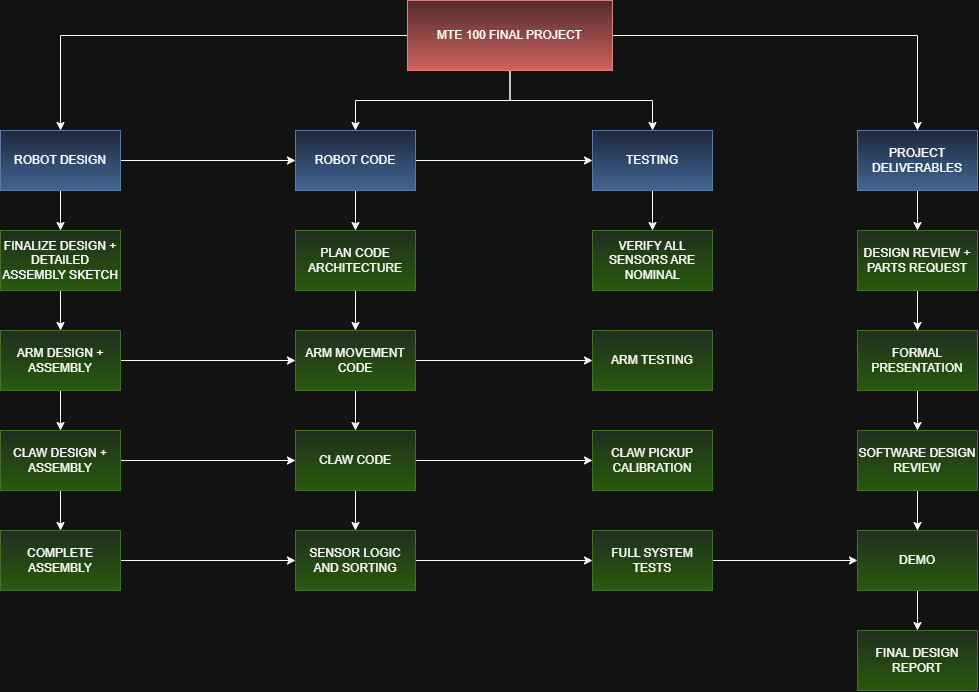

The diagram above was exported from draw.io. Its source (the exported page's mxGraphModel, read from the mxfile embedded in the PNG):
<mxGraphModel dx="1189" dy="803" grid="1" gridSize="10" guides="1" tooltips="1" connect="1" arrows="1" fold="1" page="1" pageScale="1" pageWidth="850" pageHeight="1100" math="0" shadow="0">
  <root>
    <mxCell id="0" />
    <mxCell id="1" parent="0" />
    <mxCell id="RTQkVR8TKpH7UiRAt2EG-17" edge="1" parent="1" source="RTQkVR8TKpH7UiRAt2EG-2" style="edgeStyle=orthogonalEdgeStyle;rounded=0;orthogonalLoop=1;jettySize=auto;html=1;defaultLabelBackgroundColor=page;entryX=0.5;entryY=0;entryDx=0;entryDy=0;" target="RTQkVR8TKpH7UiRAt2EG-3">
      <mxGeometry relative="1" as="geometry">
        <mxPoint x="422.5" y="170" as="targetPoint" />
      </mxGeometry>
    </mxCell>
    <mxCell id="RTQkVR8TKpH7UiRAt2EG-18" edge="1" parent="1" source="RTQkVR8TKpH7UiRAt2EG-2" style="edgeStyle=orthogonalEdgeStyle;rounded=0;orthogonalLoop=1;jettySize=auto;html=1;defaultLabelBackgroundColor=page;entryX=0.5;entryY=0;entryDx=0;entryDy=0;" target="RTQkVR8TKpH7UiRAt2EG-6">
      <mxGeometry relative="1" x="-0.729" as="geometry">
        <mxPoint x="422.5" y="180" as="targetPoint" />
      </mxGeometry>
    </mxCell>
    <mxCell id="RTQkVR8TKpH7UiRAt2EG-19" edge="1" parent="1" source="RTQkVR8TKpH7UiRAt2EG-2" style="edgeStyle=orthogonalEdgeStyle;rounded=0;orthogonalLoop=1;jettySize=auto;html=1;defaultLabelBackgroundColor=page;entryX=0.5;entryY=0;entryDx=0;entryDy=0;" target="RTQkVR8TKpH7UiRAt2EG-7">
      <mxGeometry relative="1" as="geometry">
        <mxPoint x="450" y="210" as="targetPoint" />
      </mxGeometry>
    </mxCell>
    <mxCell id="RTQkVR8TKpH7UiRAt2EG-20" edge="1" parent="1" source="RTQkVR8TKpH7UiRAt2EG-2" style="edgeStyle=orthogonalEdgeStyle;rounded=0;orthogonalLoop=1;jettySize=auto;html=1;defaultLabelBackgroundColor=page;entryX=0.5;entryY=0;entryDx=0;entryDy=0;" target="RTQkVR8TKpH7UiRAt2EG-4">
      <mxGeometry relative="1" as="geometry">
        <mxPoint x="780" y="100" as="targetPoint" />
      </mxGeometry>
    </mxCell>
    <mxCell id="RTQkVR8TKpH7UiRAt2EG-2" parent="1" style="rounded=0;whiteSpace=wrap;html=1;fillColor=#f8cecc;strokeColor=#b85450;gradientColor=#ea6b66;" value="MTE 100 FINAL PROJECT" vertex="1">
      <mxGeometry height="70" width="205" x="420" y="70" as="geometry" />
    </mxCell>
    <mxCell id="RTQkVR8TKpH7UiRAt2EG-21" edge="1" parent="1" source="RTQkVR8TKpH7UiRAt2EG-3" style="edgeStyle=none;rounded=0;orthogonalLoop=1;jettySize=auto;html=1;entryX=0;entryY=0.5;entryDx=0;entryDy=0;defaultLabelBackgroundColor=page;" target="RTQkVR8TKpH7UiRAt2EG-6">
      <mxGeometry relative="1" as="geometry" />
    </mxCell>
    <mxCell id="RTQkVR8TKpH7UiRAt2EG-30" edge="1" parent="1" source="RTQkVR8TKpH7UiRAt2EG-3" style="edgeStyle=none;rounded=0;orthogonalLoop=1;jettySize=auto;html=1;defaultLabelBackgroundColor=page;" target="RTQkVR8TKpH7UiRAt2EG-25">
      <mxGeometry relative="1" as="geometry" />
    </mxCell>
    <mxCell id="RTQkVR8TKpH7UiRAt2EG-3" parent="1" style="rounded=0;whiteSpace=wrap;html=1;fillColor=#dae8fc;strokeColor=#6c8ebf;gradientColor=#7ea6e0;" value="ROBOT DESIGN" vertex="1">
      <mxGeometry height="60" width="120" x="13" y="200" as="geometry" />
    </mxCell>
    <mxCell id="RTQkVR8TKpH7UiRAt2EG-45" edge="1" parent="1" source="RTQkVR8TKpH7UiRAt2EG-4" style="edgeStyle=none;rounded=0;orthogonalLoop=1;jettySize=auto;html=1;entryX=0.5;entryY=0;entryDx=0;entryDy=0;defaultLabelBackgroundColor=page;" target="RTQkVR8TKpH7UiRAt2EG-44">
      <mxGeometry relative="1" as="geometry" />
    </mxCell>
    <mxCell id="RTQkVR8TKpH7UiRAt2EG-4" parent="1" style="rounded=0;whiteSpace=wrap;html=1;fillColor=#dae8fc;strokeColor=#6c8ebf;gradientColor=#7ea6e0;" value="PROJECT DELIVERABLES" vertex="1">
      <mxGeometry height="60" width="120" x="870" y="200" as="geometry" />
    </mxCell>
    <mxCell id="RTQkVR8TKpH7UiRAt2EG-22" edge="1" parent="1" source="RTQkVR8TKpH7UiRAt2EG-6" style="edgeStyle=none;rounded=0;orthogonalLoop=1;jettySize=auto;html=1;defaultLabelBackgroundColor=page;" target="RTQkVR8TKpH7UiRAt2EG-7">
      <mxGeometry relative="1" as="geometry" />
    </mxCell>
    <mxCell id="RTQkVR8TKpH7UiRAt2EG-36" edge="1" parent="1" source="RTQkVR8TKpH7UiRAt2EG-6" style="edgeStyle=none;rounded=0;orthogonalLoop=1;jettySize=auto;html=1;entryX=0.5;entryY=0;entryDx=0;entryDy=0;defaultLabelBackgroundColor=page;" target="RTQkVR8TKpH7UiRAt2EG-35">
      <mxGeometry relative="1" as="geometry" />
    </mxCell>
    <mxCell id="RTQkVR8TKpH7UiRAt2EG-6" parent="1" style="rounded=0;whiteSpace=wrap;html=1;fillColor=#dae8fc;strokeColor=#6c8ebf;gradientColor=#7ea6e0;" value="ROBOT CODE" vertex="1">
      <mxGeometry height="60" width="120" x="308" y="200" as="geometry" />
    </mxCell>
    <mxCell id="RTQkVR8TKpH7UiRAt2EG-43" edge="1" parent="1" source="RTQkVR8TKpH7UiRAt2EG-7" style="edgeStyle=none;rounded=0;orthogonalLoop=1;jettySize=auto;html=1;entryX=0.5;entryY=0;entryDx=0;entryDy=0;defaultLabelBackgroundColor=page;" target="RTQkVR8TKpH7UiRAt2EG-42">
      <mxGeometry relative="1" as="geometry" />
    </mxCell>
    <mxCell id="RTQkVR8TKpH7UiRAt2EG-7" parent="1" style="rounded=0;whiteSpace=wrap;html=1;fillColor=#dae8fc;strokeColor=#6c8ebf;gradientColor=#7ea6e0;" value="TESTING" vertex="1">
      <mxGeometry height="60" width="120" x="605" y="200" as="geometry" />
    </mxCell>
    <mxCell id="RTQkVR8TKpH7UiRAt2EG-32" edge="1" parent="1" source="RTQkVR8TKpH7UiRAt2EG-8" style="edgeStyle=none;rounded=0;orthogonalLoop=1;jettySize=auto;html=1;entryX=0.5;entryY=0;entryDx=0;entryDy=0;defaultLabelBackgroundColor=page;" target="RTQkVR8TKpH7UiRAt2EG-13">
      <mxGeometry relative="1" as="geometry" />
    </mxCell>
    <mxCell id="RTQkVR8TKpH7UiRAt2EG-40" edge="1" parent="1" source="RTQkVR8TKpH7UiRAt2EG-8" style="edgeStyle=none;rounded=0;orthogonalLoop=1;jettySize=auto;html=1;entryX=0;entryY=0.5;entryDx=0;entryDy=0;defaultLabelBackgroundColor=page;" target="RTQkVR8TKpH7UiRAt2EG-34">
      <mxGeometry relative="1" as="geometry" />
    </mxCell>
    <mxCell id="RTQkVR8TKpH7UiRAt2EG-8" parent="1" style="rounded=0;whiteSpace=wrap;html=1;fillColor=#d5e8d4;strokeColor=#82b366;gradientColor=#97d077;" value="ARM DESIGN + ASSEMBLY" vertex="1">
      <mxGeometry height="60" width="120" x="13" y="400" as="geometry" />
    </mxCell>
    <mxCell id="RTQkVR8TKpH7UiRAt2EG-33" edge="1" parent="1" source="RTQkVR8TKpH7UiRAt2EG-13" style="edgeStyle=none;rounded=0;orthogonalLoop=1;jettySize=auto;html=1;entryX=0.5;entryY=0;entryDx=0;entryDy=0;defaultLabelBackgroundColor=page;" target="RTQkVR8TKpH7UiRAt2EG-23">
      <mxGeometry relative="1" as="geometry" />
    </mxCell>
    <mxCell id="RTQkVR8TKpH7UiRAt2EG-41" edge="1" parent="1" source="RTQkVR8TKpH7UiRAt2EG-13" style="edgeStyle=none;rounded=0;orthogonalLoop=1;jettySize=auto;html=1;entryX=0;entryY=0.5;entryDx=0;entryDy=0;defaultLabelBackgroundColor=page;" target="RTQkVR8TKpH7UiRAt2EG-37">
      <mxGeometry relative="1" as="geometry" />
    </mxCell>
    <mxCell id="RTQkVR8TKpH7UiRAt2EG-13" parent="1" style="rounded=0;whiteSpace=wrap;html=1;fillColor=#d5e8d4;strokeColor=#82b366;gradientColor=#97d077;" value="CLAW DESIGN + ASSEMBLY" vertex="1">
      <mxGeometry height="60" width="120" x="13" y="500" as="geometry" />
    </mxCell>
    <mxCell id="RTQkVR8TKpH7UiRAt2EG-58" edge="1" parent="1" source="RTQkVR8TKpH7UiRAt2EG-23" style="edgeStyle=none;rounded=0;orthogonalLoop=1;jettySize=auto;html=1;defaultLabelBackgroundColor=page;" target="RTQkVR8TKpH7UiRAt2EG-55">
      <mxGeometry relative="1" as="geometry" />
    </mxCell>
    <mxCell id="RTQkVR8TKpH7UiRAt2EG-23" parent="1" style="rounded=0;whiteSpace=wrap;html=1;fillColor=#d5e8d4;strokeColor=#82b366;gradientColor=#97d077;" value="COMPLETE ASSEMBLY" vertex="1">
      <mxGeometry height="60" width="120" x="13" y="600" as="geometry" />
    </mxCell>
    <mxCell id="RTQkVR8TKpH7UiRAt2EG-31" edge="1" parent="1" source="RTQkVR8TKpH7UiRAt2EG-25" style="edgeStyle=none;rounded=0;orthogonalLoop=1;jettySize=auto;html=1;entryX=0.5;entryY=0;entryDx=0;entryDy=0;defaultLabelBackgroundColor=page;" target="RTQkVR8TKpH7UiRAt2EG-8">
      <mxGeometry relative="1" as="geometry" />
    </mxCell>
    <mxCell id="RTQkVR8TKpH7UiRAt2EG-25" parent="1" style="rounded=0;whiteSpace=wrap;html=1;fillColor=#d5e8d4;strokeColor=#82b366;gradientColor=#97d077;" value="FINALIZE DESIGN + DETAILED ASSEMBLY SKETCH" vertex="1">
      <mxGeometry height="60" width="120" x="13" y="300" as="geometry" />
    </mxCell>
    <mxCell id="RTQkVR8TKpH7UiRAt2EG-39" edge="1" parent="1" source="RTQkVR8TKpH7UiRAt2EG-34" style="edgeStyle=none;rounded=0;orthogonalLoop=1;jettySize=auto;html=1;defaultLabelBackgroundColor=page;" target="RTQkVR8TKpH7UiRAt2EG-37">
      <mxGeometry relative="1" as="geometry" />
    </mxCell>
    <mxCell id="RTQkVR8TKpH7UiRAt2EG-64" edge="1" parent="1" source="RTQkVR8TKpH7UiRAt2EG-34" style="edgeStyle=none;rounded=0;orthogonalLoop=1;jettySize=auto;html=1;defaultLabelBackgroundColor=page;" target="RTQkVR8TKpH7UiRAt2EG-59">
      <mxGeometry relative="1" as="geometry" />
    </mxCell>
    <mxCell id="RTQkVR8TKpH7UiRAt2EG-34" parent="1" style="rounded=0;whiteSpace=wrap;html=1;fillColor=#d5e8d4;strokeColor=#82b366;gradientColor=#97d077;" value="ARM MOVEMENT CODE" vertex="1">
      <mxGeometry height="60" width="120" x="308" y="400" as="geometry" />
    </mxCell>
    <mxCell id="RTQkVR8TKpH7UiRAt2EG-38" edge="1" parent="1" source="RTQkVR8TKpH7UiRAt2EG-35" style="edgeStyle=none;rounded=0;orthogonalLoop=1;jettySize=auto;html=1;entryX=0.5;entryY=0;entryDx=0;entryDy=0;defaultLabelBackgroundColor=page;" target="RTQkVR8TKpH7UiRAt2EG-34">
      <mxGeometry relative="1" as="geometry" />
    </mxCell>
    <mxCell id="RTQkVR8TKpH7UiRAt2EG-35" parent="1" style="rounded=0;whiteSpace=wrap;html=1;fillColor=#d5e8d4;strokeColor=#82b366;gradientColor=#97d077;" value="PLAN CODE ARCHITECTURE" vertex="1">
      <mxGeometry height="60" width="120" x="308" y="300" as="geometry" />
    </mxCell>
    <mxCell id="RTQkVR8TKpH7UiRAt2EG-56" edge="1" parent="1" source="RTQkVR8TKpH7UiRAt2EG-37" style="edgeStyle=none;rounded=0;orthogonalLoop=1;jettySize=auto;html=1;entryX=0.5;entryY=0;entryDx=0;entryDy=0;defaultLabelBackgroundColor=page;" target="RTQkVR8TKpH7UiRAt2EG-55">
      <mxGeometry relative="1" as="geometry" />
    </mxCell>
    <mxCell id="RTQkVR8TKpH7UiRAt2EG-63" edge="1" parent="1" source="RTQkVR8TKpH7UiRAt2EG-37" style="edgeStyle=none;rounded=0;orthogonalLoop=1;jettySize=auto;html=1;entryX=0;entryY=0.5;entryDx=0;entryDy=0;defaultLabelBackgroundColor=page;" target="RTQkVR8TKpH7UiRAt2EG-60">
      <mxGeometry relative="1" as="geometry" />
    </mxCell>
    <mxCell id="RTQkVR8TKpH7UiRAt2EG-37" parent="1" style="rounded=0;whiteSpace=wrap;html=1;fillColor=#d5e8d4;strokeColor=#82b366;gradientColor=#97d077;" value="CLAW CODE" vertex="1">
      <mxGeometry height="60" width="120" x="308" y="500" as="geometry" />
    </mxCell>
    <mxCell id="RTQkVR8TKpH7UiRAt2EG-42" parent="1" style="rounded=0;whiteSpace=wrap;html=1;fillColor=#d5e8d4;strokeColor=#82b366;gradientColor=#97d077;" value="VERIFY ALL SENSORS ARE NOMINAL" vertex="1">
      <mxGeometry height="60" width="120" x="605" y="300" as="geometry" />
    </mxCell>
    <mxCell id="RTQkVR8TKpH7UiRAt2EG-47" edge="1" parent="1" source="RTQkVR8TKpH7UiRAt2EG-44" style="edgeStyle=none;rounded=0;orthogonalLoop=1;jettySize=auto;html=1;defaultLabelBackgroundColor=page;" target="RTQkVR8TKpH7UiRAt2EG-46">
      <mxGeometry relative="1" as="geometry" />
    </mxCell>
    <mxCell id="RTQkVR8TKpH7UiRAt2EG-44" parent="1" style="rounded=0;whiteSpace=wrap;html=1;fillColor=#d5e8d4;strokeColor=#82b366;gradientColor=#97d077;" value="DESIGN REVIEW + PARTS REQUEST" vertex="1">
      <mxGeometry height="60" width="120" x="870" y="300" as="geometry" />
    </mxCell>
    <mxCell id="RTQkVR8TKpH7UiRAt2EG-50" edge="1" parent="1" source="RTQkVR8TKpH7UiRAt2EG-46" style="edgeStyle=none;rounded=0;orthogonalLoop=1;jettySize=auto;html=1;entryX=0.5;entryY=0;entryDx=0;entryDy=0;defaultLabelBackgroundColor=page;" target="RTQkVR8TKpH7UiRAt2EG-48">
      <mxGeometry relative="1" as="geometry" />
    </mxCell>
    <mxCell id="RTQkVR8TKpH7UiRAt2EG-46" parent="1" style="rounded=0;whiteSpace=wrap;html=1;fillColor=#d5e8d4;strokeColor=#82b366;gradientColor=#97d077;" value="FORMAL PRESENTATION" vertex="1">
      <mxGeometry height="60" width="120" x="870" y="400" as="geometry" />
    </mxCell>
    <mxCell id="RTQkVR8TKpH7UiRAt2EG-53" edge="1" parent="1" source="RTQkVR8TKpH7UiRAt2EG-48" style="edgeStyle=none;rounded=0;orthogonalLoop=1;jettySize=auto;html=1;entryX=0.5;entryY=0;entryDx=0;entryDy=0;defaultLabelBackgroundColor=page;" target="RTQkVR8TKpH7UiRAt2EG-52">
      <mxGeometry relative="1" as="geometry" />
    </mxCell>
    <mxCell id="RTQkVR8TKpH7UiRAt2EG-48" parent="1" style="rounded=0;whiteSpace=wrap;html=1;fillColor=#d5e8d4;strokeColor=#82b366;gradientColor=#97d077;" value="SOFTWARE DESIGN REVIEW" vertex="1">
      <mxGeometry height="60" width="120" x="870" y="500" as="geometry" />
    </mxCell>
    <mxCell id="RTQkVR8TKpH7UiRAt2EG-49" parent="1" style="rounded=0;whiteSpace=wrap;html=1;fillColor=#d5e8d4;strokeColor=#82b366;gradientColor=#97d077;" value="FINAL DESIGN REPORT" vertex="1">
      <mxGeometry height="60" width="120" x="870" y="700" as="geometry" />
    </mxCell>
    <mxCell id="RTQkVR8TKpH7UiRAt2EG-54" edge="1" parent="1" source="RTQkVR8TKpH7UiRAt2EG-52" style="edgeStyle=none;rounded=0;orthogonalLoop=1;jettySize=auto;html=1;defaultLabelBackgroundColor=page;" target="RTQkVR8TKpH7UiRAt2EG-49">
      <mxGeometry relative="1" as="geometry" />
    </mxCell>
    <mxCell id="RTQkVR8TKpH7UiRAt2EG-52" parent="1" style="rounded=0;whiteSpace=wrap;html=1;fillColor=#d5e8d4;strokeColor=#82b366;gradientColor=#97d077;" value="DEMO" vertex="1">
      <mxGeometry height="60" width="120" x="870" y="600" as="geometry" />
    </mxCell>
    <mxCell id="RTQkVR8TKpH7UiRAt2EG-62" edge="1" parent="1" source="RTQkVR8TKpH7UiRAt2EG-55" style="edgeStyle=none;rounded=0;orthogonalLoop=1;jettySize=auto;html=1;defaultLabelBackgroundColor=page;" target="RTQkVR8TKpH7UiRAt2EG-61">
      <mxGeometry relative="1" as="geometry" />
    </mxCell>
    <mxCell id="RTQkVR8TKpH7UiRAt2EG-55" parent="1" style="rounded=0;whiteSpace=wrap;html=1;fillColor=#d5e8d4;strokeColor=#82b366;gradientColor=#97d077;" value="SENSOR LOGIC AND SORTING" vertex="1">
      <mxGeometry height="60" width="120" x="308" y="600" as="geometry" />
    </mxCell>
    <mxCell id="RTQkVR8TKpH7UiRAt2EG-59" parent="1" style="rounded=0;whiteSpace=wrap;html=1;fillColor=#d5e8d4;strokeColor=#82b366;gradientColor=#97d077;" value="ARM TESTING" vertex="1">
      <mxGeometry height="60" width="120" x="605" y="400" as="geometry" />
    </mxCell>
    <mxCell id="RTQkVR8TKpH7UiRAt2EG-60" parent="1" style="rounded=0;whiteSpace=wrap;html=1;fillColor=#d5e8d4;strokeColor=#82b366;gradientColor=#97d077;" value="CLAW PICKUP CALIBRATION" vertex="1">
      <mxGeometry height="60" width="120" x="605" y="500" as="geometry" />
    </mxCell>
    <mxCell id="RTQkVR8TKpH7UiRAt2EG-65" edge="1" parent="1" source="RTQkVR8TKpH7UiRAt2EG-61" style="edgeStyle=none;rounded=0;orthogonalLoop=1;jettySize=auto;html=1;defaultLabelBackgroundColor=page;" target="RTQkVR8TKpH7UiRAt2EG-52">
      <mxGeometry relative="1" as="geometry" />
    </mxCell>
    <mxCell id="RTQkVR8TKpH7UiRAt2EG-61" parent="1" style="rounded=0;whiteSpace=wrap;html=1;fillColor=#d5e8d4;strokeColor=#82b366;gradientColor=#97d077;" value="FULL SYSTEM TESTS" vertex="1">
      <mxGeometry height="60" width="120" x="605" y="600" as="geometry" />
    </mxCell>
  </root>
</mxGraphModel>